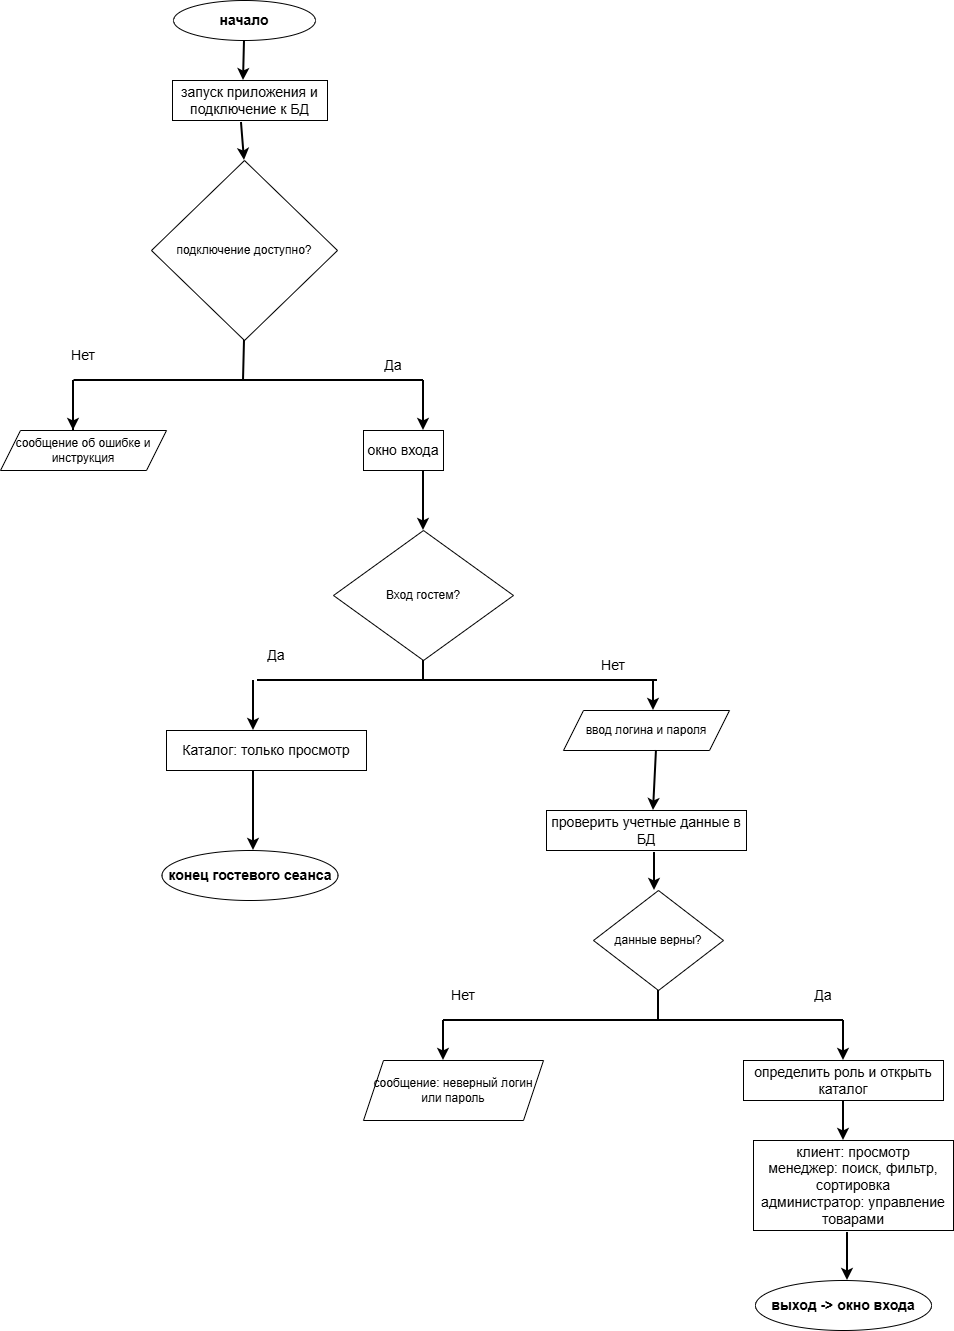

The diagram above was exported from draw.io. Its source (the exported page's mxGraphModel, read from the mxfile embedded in the PNG):
<mxGraphModel dx="1426" dy="2052" grid="1" gridSize="10" guides="1" tooltips="1" connect="1" arrows="1" fold="1" page="1" pageScale="1" pageWidth="827" pageHeight="1169" math="0" shadow="0">
  <root>
    <mxCell id="0" />
    <mxCell id="1" parent="0" />
    <mxCell id="V2Khb8SAETO7ZSzjKrY1-32" parent="1" style="text;html=1;whiteSpace=wrap;strokeColor=none;fillColor=none;align=center;verticalAlign=middle;rounded=0;" value="&lt;font style=&quot;font-size: 14px;&quot;&gt;Нет&lt;/font&gt;" vertex="1">
      <mxGeometry height="30" width="60" x="210" y="-20" as="geometry" />
    </mxCell>
    <mxCell id="V2Khb8SAETO7ZSzjKrY1-50" edge="1" parent="1" style="endArrow=classic;html=1;rounded=0;strokeWidth=2;" value="">
      <mxGeometry height="50" relative="1" width="50" as="geometry">
        <Array as="points">
          <mxPoint x="230" y="50" />
        </Array>
        <mxPoint x="230" y="20" as="sourcePoint" />
        <mxPoint x="230" y="70" as="targetPoint" />
      </mxGeometry>
    </mxCell>
    <mxCell id="V2Khb8SAETO7ZSzjKrY1-54" parent="1" style="text;html=1;whiteSpace=wrap;strokeColor=none;fillColor=none;align=center;verticalAlign=middle;rounded=0;" value="&lt;span style=&quot;font-size: 14px;&quot;&gt;Да&lt;/span&gt;" vertex="1">
      <mxGeometry height="30" width="60" x="520" y="-10" as="geometry" />
    </mxCell>
    <mxCell id="V2Khb8SAETO7ZSzjKrY1-60" edge="1" parent="1" source="V2Khb8SAETO7ZSzjKrY1-2" style="endArrow=classic;html=1;rounded=0;strokeWidth=2;exitX=0.5;exitY=1;exitDx=0;exitDy=0;" value="">
      <mxGeometry height="50" relative="1" width="50" as="geometry">
        <mxPoint x="389.5" y="-30" as="sourcePoint" />
        <mxPoint x="400" y="-280" as="targetPoint" />
      </mxGeometry>
    </mxCell>
    <mxCell id="V2Khb8SAETO7ZSzjKrY1-74" edge="1" parent="1" style="endArrow=none;html=1;rounded=0;strokeWidth=2;exitX=0;exitY=1;exitDx=0;exitDy=0;" value="">
      <mxGeometry height="50" relative="1" width="50" as="geometry">
        <Array as="points">
          <mxPoint x="405.5" y="20" />
        </Array>
        <mxPoint x="230.5" y="20" as="sourcePoint" />
        <mxPoint x="580" y="20" as="targetPoint" />
      </mxGeometry>
    </mxCell>
    <mxCell id="V2Khb8SAETO7ZSzjKrY1-77" parent="1" style="text;html=1;whiteSpace=wrap;strokeColor=none;fillColor=none;align=center;verticalAlign=middle;rounded=0;" value="&lt;span style=&quot;font-size: 14px;&quot;&gt;Да&lt;/span&gt;" vertex="1">
      <mxGeometry height="30" width="60" x="403" y="280" as="geometry" />
    </mxCell>
    <mxCell id="V2Khb8SAETO7ZSzjKrY1-2" parent="1" style="ellipse;whiteSpace=wrap;html=1;fontStyle=1" value="&lt;span style=&quot;font-size: 14px;&quot;&gt;начало&lt;/span&gt;" vertex="1">
      <mxGeometry height="40" width="142" x="330" y="-360" as="geometry" />
    </mxCell>
    <mxCell id="V2Khb8SAETO7ZSzjKrY1-95" edge="1" parent="1" style="endArrow=none;html=1;rounded=0;strokeWidth=2;" value="">
      <mxGeometry height="50" relative="1" width="50" as="geometry">
        <mxPoint x="230" y="80" as="sourcePoint" />
        <mxPoint x="230" y="50" as="targetPoint" />
      </mxGeometry>
    </mxCell>
    <mxCell id="V2Khb8SAETO7ZSzjKrY1-98" parent="1" style="rhombus;whiteSpace=wrap;html=1;" value="подключение доступно?" vertex="1">
      <mxGeometry height="180" width="186" x="308" y="-200" as="geometry" />
    </mxCell>
    <mxCell id="V2Khb8SAETO7ZSzjKrY1-100" edge="1" parent="1" style="endArrow=none;html=1;rounded=0;strokeWidth=2;" value="">
      <mxGeometry height="50" relative="1" width="50" as="geometry">
        <mxPoint x="414" y="320" as="sourcePoint" />
        <mxPoint x="814" y="320" as="targetPoint" />
      </mxGeometry>
    </mxCell>
    <mxCell id="V2Khb8SAETO7ZSzjKrY1-108" parent="1" style="ellipse;whiteSpace=wrap;html=1;fontStyle=1" value="&lt;span style=&quot;font-size: 14px;&quot;&gt;конец гостевого сеанса&lt;/span&gt;" vertex="1">
      <mxGeometry height="50" width="176" x="318.5" y="490" as="geometry" />
    </mxCell>
    <mxCell id="V2Khb8SAETO7ZSzjKrY1-113" parent="1" style="text;html=1;whiteSpace=wrap;strokeColor=none;fillColor=none;align=center;verticalAlign=middle;rounded=0;" value="&lt;font style=&quot;font-size: 14px;&quot;&gt;Нет&lt;/font&gt;" vertex="1">
      <mxGeometry height="30" width="60" x="740" y="290" as="geometry" />
    </mxCell>
    <mxCell id="V2Khb8SAETO7ZSzjKrY1-115" edge="1" parent="1" source="V2Khb8SAETO7ZSzjKrY1-45" style="endArrow=classic;html=1;rounded=0;strokeWidth=2;entryX=0.5;entryY=0;entryDx=0;entryDy=0;exitX=0.445;exitY=1.05;exitDx=0;exitDy=0;exitPerimeter=0;" target="V2Khb8SAETO7ZSzjKrY1-98" value="">
      <mxGeometry height="50" relative="1" width="50" as="geometry">
        <mxPoint x="570" y="20" as="sourcePoint" />
        <mxPoint x="570" y="60" as="targetPoint" />
      </mxGeometry>
    </mxCell>
    <mxCell id="V2Khb8SAETO7ZSzjKrY1-120" parent="1" style="rounded=0;whiteSpace=wrap;html=1;" value="&lt;span style=&quot;font-size: 14px;&quot;&gt;Каталог: только просмотр&lt;/span&gt;" vertex="1">
      <mxGeometry height="40" width="200" x="323" y="370" as="geometry" />
    </mxCell>
    <mxCell id="V2Khb8SAETO7ZSzjKrY1-126" edge="1" parent="1" style="endArrow=classic;html=1;rounded=0;strokeWidth=2;" value="">
      <mxGeometry height="50" relative="1" width="50" as="geometry">
        <mxPoint x="410" y="320" as="sourcePoint" />
        <mxPoint x="410" y="370" as="targetPoint" />
      </mxGeometry>
    </mxCell>
    <mxCell id="V2Khb8SAETO7ZSzjKrY1-45" parent="1" style="rounded=0;whiteSpace=wrap;html=1;" value="&lt;span style=&quot;font-size: 14px;&quot;&gt;запуск приложения и подключение к БД&lt;/span&gt;" vertex="1">
      <mxGeometry height="40" width="155" x="329" y="-280" as="geometry" />
    </mxCell>
    <mxCell id="V2Khb8SAETO7ZSzjKrY1-157" parent="1" style="rounded=0;whiteSpace=wrap;html=1;" value="&lt;span style=&quot;font-size: 14px;&quot;&gt;окно входа&lt;/span&gt;" vertex="1">
      <mxGeometry height="40" width="80" x="520" y="70" as="geometry" />
    </mxCell>
    <mxCell id="V2Khb8SAETO7ZSzjKrY1-160" parent="1" style="shape=parallelogram;perimeter=parallelogramPerimeter;whiteSpace=wrap;html=1;fixedSize=1;" value="сообщение об ошибке и инструкция" vertex="1">
      <mxGeometry height="40" width="166" x="157" y="70" as="geometry" />
    </mxCell>
    <mxCell id="V2Khb8SAETO7ZSzjKrY1-162" edge="1" parent="1" style="endArrow=none;html=1;rounded=0;entryX=0.5;entryY=1;entryDx=0;entryDy=0;strokeWidth=2;" target="V2Khb8SAETO7ZSzjKrY1-98" value="">
      <mxGeometry height="50" relative="1" width="50" as="geometry">
        <mxPoint x="400" y="20" as="sourcePoint" />
        <mxPoint x="440" y="170" as="targetPoint" />
      </mxGeometry>
    </mxCell>
    <mxCell id="V2Khb8SAETO7ZSzjKrY1-163" parent="1" style="shape=parallelogram;perimeter=parallelogramPerimeter;whiteSpace=wrap;html=1;fixedSize=1;" value="ввод логина и пароля" vertex="1">
      <mxGeometry height="40" width="166" x="720" y="350" as="geometry" />
    </mxCell>
    <mxCell id="V2Khb8SAETO7ZSzjKrY1-164" edge="1" parent="1" source="V2Khb8SAETO7ZSzjKrY1-157" style="endArrow=classic;html=1;rounded=0;strokeWidth=2;exitX=0.75;exitY=1;exitDx=0;exitDy=0;" value="">
      <mxGeometry height="50" relative="1" width="50" as="geometry">
        <mxPoint x="480" y="330" as="sourcePoint" />
        <mxPoint x="580" y="170" as="targetPoint" />
      </mxGeometry>
    </mxCell>
    <mxCell id="V2Khb8SAETO7ZSzjKrY1-165" edge="1" parent="1" source="V2Khb8SAETO7ZSzjKrY1-54" style="endArrow=classic;html=1;rounded=0;strokeWidth=2;exitX=1;exitY=1;exitDx=0;exitDy=0;entryX=0.75;entryY=0;entryDx=0;entryDy=0;" target="V2Khb8SAETO7ZSzjKrY1-157" value="">
      <mxGeometry height="50" relative="1" width="50" as="geometry">
        <Array as="points" />
        <mxPoint x="850" y="270" as="sourcePoint" />
        <mxPoint x="880" y="360" as="targetPoint" />
      </mxGeometry>
    </mxCell>
    <mxCell id="V2Khb8SAETO7ZSzjKrY1-176" edge="1" parent="1" source="V2Khb8SAETO7ZSzjKrY1-120" style="endArrow=classic;html=1;rounded=0;exitX=0.435;exitY=1;exitDx=0;exitDy=0;strokeWidth=2;exitPerimeter=0;" value="">
      <mxGeometry height="50" relative="1" width="50" as="geometry">
        <Array as="points" />
        <mxPoint x="460" y="530" as="sourcePoint" />
        <mxPoint x="410" y="490" as="targetPoint" />
      </mxGeometry>
    </mxCell>
    <mxCell id="V2Khb8SAETO7ZSzjKrY1-178" parent="1" style="rhombus;whiteSpace=wrap;html=1;" value="Вход гостем?" vertex="1">
      <mxGeometry height="130" width="180" x="490" y="170" as="geometry" />
    </mxCell>
    <mxCell id="V2Khb8SAETO7ZSzjKrY1-179" edge="1" parent="1" style="endArrow=none;html=1;rounded=0;entryX=0.5;entryY=1;entryDx=0;entryDy=0;strokeWidth=2;" target="V2Khb8SAETO7ZSzjKrY1-178" value="">
      <mxGeometry height="50" relative="1" width="50" as="geometry">
        <mxPoint x="580" y="320" as="sourcePoint" />
        <mxPoint x="440" y="60" as="targetPoint" />
      </mxGeometry>
    </mxCell>
    <mxCell id="V2Khb8SAETO7ZSzjKrY1-182" edge="1" parent="1" style="endArrow=classic;html=1;rounded=0;strokeWidth=2;" value="">
      <mxGeometry height="50" relative="1" width="50" as="geometry">
        <mxPoint x="810" y="320" as="sourcePoint" />
        <mxPoint x="810" y="350" as="targetPoint" />
      </mxGeometry>
    </mxCell>
    <mxCell id="V2Khb8SAETO7ZSzjKrY1-183" edge="1" parent="1" source="V2Khb8SAETO7ZSzjKrY1-163" style="endArrow=classic;html=1;rounded=0;strokeWidth=2;exitX=0.56;exitY=1;exitDx=0;exitDy=0;exitPerimeter=0;" value="">
      <mxGeometry height="50" relative="1" width="50" as="geometry">
        <mxPoint x="830" y="420" as="sourcePoint" />
        <mxPoint x="810" y="450" as="targetPoint" />
      </mxGeometry>
    </mxCell>
    <mxCell id="V2Khb8SAETO7ZSzjKrY1-184" parent="1" style="rounded=0;whiteSpace=wrap;html=1;" value="&lt;span style=&quot;font-size: 14px;&quot;&gt;проверить учетные данные в БД&lt;/span&gt;" vertex="1">
      <mxGeometry height="40" width="200" x="703" y="450" as="geometry" />
    </mxCell>
    <mxCell id="V2Khb8SAETO7ZSzjKrY1-186" edge="1" parent="1" source="V2Khb8SAETO7ZSzjKrY1-184" style="endArrow=classic;html=1;rounded=0;strokeWidth=2;exitX=0.54;exitY=1.05;exitDx=0;exitDy=0;exitPerimeter=0;" value="">
      <mxGeometry height="50" relative="1" width="50" as="geometry">
        <mxPoint x="793" y="540" as="sourcePoint" />
        <mxPoint x="811" y="530" as="targetPoint" />
      </mxGeometry>
    </mxCell>
    <mxCell id="V2Khb8SAETO7ZSzjKrY1-187" parent="1" style="rhombus;whiteSpace=wrap;html=1;" value="данные верны?" vertex="1">
      <mxGeometry height="100" width="130" x="750" y="530" as="geometry" />
    </mxCell>
    <mxCell id="V2Khb8SAETO7ZSzjKrY1-188" edge="1" parent="1" style="endArrow=none;html=1;rounded=0;entryX=0.5;entryY=1;entryDx=0;entryDy=0;strokeWidth=2;" target="V2Khb8SAETO7ZSzjKrY1-187" value="">
      <mxGeometry height="50" relative="1" width="50" as="geometry">
        <mxPoint x="815" y="660" as="sourcePoint" />
        <mxPoint x="830" y="650" as="targetPoint" />
      </mxGeometry>
    </mxCell>
    <mxCell id="V2Khb8SAETO7ZSzjKrY1-189" edge="1" parent="1" style="endArrow=none;html=1;rounded=0;strokeWidth=2;" value="">
      <mxGeometry height="50" relative="1" width="50" as="geometry">
        <mxPoint x="600" y="660" as="sourcePoint" />
        <mxPoint x="1000" y="660" as="targetPoint" />
      </mxGeometry>
    </mxCell>
    <mxCell id="V2Khb8SAETO7ZSzjKrY1-190" parent="1" style="text;html=1;whiteSpace=wrap;strokeColor=none;fillColor=none;align=center;verticalAlign=middle;rounded=0;" value="&lt;font style=&quot;font-size: 14px;&quot;&gt;Нет&lt;/font&gt;" vertex="1">
      <mxGeometry height="30" width="60" x="590" y="620" as="geometry" />
    </mxCell>
    <mxCell id="V2Khb8SAETO7ZSzjKrY1-191" parent="1" style="text;html=1;whiteSpace=wrap;strokeColor=none;fillColor=none;align=center;verticalAlign=middle;rounded=0;" value="&lt;span style=&quot;font-size: 14px;&quot;&gt;Да&lt;/span&gt;" vertex="1">
      <mxGeometry height="30" width="60" x="950" y="620" as="geometry" />
    </mxCell>
    <mxCell id="V2Khb8SAETO7ZSzjKrY1-192" edge="1" parent="1" style="endArrow=classic;html=1;rounded=0;strokeWidth=2;" value="">
      <mxGeometry height="50" relative="1" width="50" as="geometry">
        <mxPoint x="600" y="660" as="sourcePoint" />
        <mxPoint x="600" y="700" as="targetPoint" />
      </mxGeometry>
    </mxCell>
    <mxCell id="V2Khb8SAETO7ZSzjKrY1-193" edge="1" parent="1" style="endArrow=classic;html=1;rounded=0;strokeWidth=2;" value="">
      <mxGeometry height="50" relative="1" width="50" as="geometry">
        <mxPoint x="1000" y="660" as="sourcePoint" />
        <mxPoint x="1000" y="700" as="targetPoint" />
      </mxGeometry>
    </mxCell>
    <mxCell id="V2Khb8SAETO7ZSzjKrY1-194" parent="1" style="shape=parallelogram;perimeter=parallelogramPerimeter;whiteSpace=wrap;html=1;fixedSize=1;" value="сообщение: неверный логин или пароль" vertex="1">
      <mxGeometry height="60" width="180" x="520" y="700" as="geometry" />
    </mxCell>
    <mxCell id="V2Khb8SAETO7ZSzjKrY1-195" parent="1" style="rounded=0;whiteSpace=wrap;html=1;" value="&lt;span style=&quot;font-size: 14px;&quot;&gt;определить роль и открыть каталог&lt;/span&gt;" vertex="1">
      <mxGeometry height="40" width="200" x="900" y="700" as="geometry" />
    </mxCell>
    <mxCell id="V2Khb8SAETO7ZSzjKrY1-196" edge="1" parent="1" source="V2Khb8SAETO7ZSzjKrY1-195" style="endArrow=classic;html=1;rounded=0;strokeWidth=2;exitX=0.5;exitY=1;exitDx=0;exitDy=0;" value="">
      <mxGeometry height="50" relative="1" width="50" as="geometry">
        <mxPoint x="1030" y="770" as="sourcePoint" />
        <mxPoint x="1000" y="780" as="targetPoint" />
      </mxGeometry>
    </mxCell>
    <mxCell id="V2Khb8SAETO7ZSzjKrY1-197" parent="1" style="rounded=0;whiteSpace=wrap;html=1;" value="&lt;span style=&quot;font-size: 14px;&quot;&gt;клиент: просмотр&lt;/span&gt;&lt;div&gt;&lt;span style=&quot;font-size: 14px;&quot;&gt;менеджер: поиск, фильтр, сортировка&lt;/span&gt;&lt;/div&gt;&lt;div&gt;&lt;span style=&quot;font-size: 14px;&quot;&gt;администратор: управление товарами&lt;/span&gt;&lt;/div&gt;" vertex="1">
      <mxGeometry height="90" width="200" x="910" y="780" as="geometry" />
    </mxCell>
    <mxCell id="V2Khb8SAETO7ZSzjKrY1-198" edge="1" parent="1" source="V2Khb8SAETO7ZSzjKrY1-197" style="endArrow=classic;html=1;rounded=0;strokeWidth=2;exitX=0.47;exitY=1.022;exitDx=0;exitDy=0;exitPerimeter=0;" value="">
      <mxGeometry height="50" relative="1" width="50" as="geometry">
        <mxPoint x="1010" y="910" as="sourcePoint" />
        <mxPoint x="1004" y="920" as="targetPoint" />
      </mxGeometry>
    </mxCell>
    <mxCell id="V2Khb8SAETO7ZSzjKrY1-199" parent="1" style="ellipse;whiteSpace=wrap;html=1;fontStyle=1" value="&lt;span style=&quot;font-size: 14px;&quot;&gt;выход -&amp;gt; окно входа&lt;/span&gt;" vertex="1">
      <mxGeometry height="50" width="176" x="912" y="920" as="geometry" />
    </mxCell>
  </root>
</mxGraphModel>